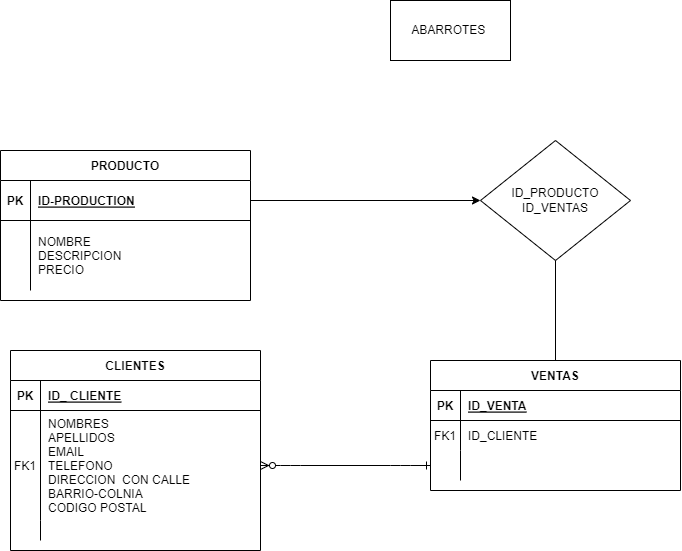

The diagram above was exported from draw.io. Its source (the exported page's mxGraphModel, read from the mxfile embedded in the PNG):
<mxGraphModel dx="1885" dy="1662" grid="1" gridSize="10" guides="1" tooltips="1" connect="1" arrows="1" fold="1" page="1" pageScale="1" pageWidth="850" pageHeight="1100" math="0" shadow="0" extFonts="Permanent Marker^https://fonts.googleapis.com/css?family=Permanent+Marker">
  <root>
    <mxCell id="0" />
    <mxCell id="1" parent="0" />
    <mxCell id="C-vyLk0tnHw3VtMMgP7b-12" value="" style="edgeStyle=entityRelationEdgeStyle;endArrow=ERzeroToMany;startArrow=ERone;endFill=1;startFill=0;exitX=0;exitY=0.5;exitDx=0;exitDy=0;" parent="1" source="C-vyLk0tnHw3VtMMgP7b-9" target="C-vyLk0tnHw3VtMMgP7b-17" edge="1">
      <mxGeometry width="100" height="100" relative="1" as="geometry">
        <mxPoint x="530" y="170" as="sourcePoint" />
        <mxPoint x="590" y="195" as="targetPoint" />
      </mxGeometry>
    </mxCell>
    <mxCell id="C-vyLk0tnHw3VtMMgP7b-2" value="VENTAS" style="shape=table;startSize=30;container=1;collapsible=1;childLayout=tableLayout;fixedRows=1;rowLines=0;fontStyle=1;align=center;resizeLast=1;" parent="1" vertex="1">
      <mxGeometry x="410" y="330" width="250" height="130" as="geometry" />
    </mxCell>
    <mxCell id="C-vyLk0tnHw3VtMMgP7b-3" value="" style="shape=partialRectangle;collapsible=0;dropTarget=0;pointerEvents=0;fillColor=none;points=[[0,0.5],[1,0.5]];portConstraint=eastwest;top=0;left=0;right=0;bottom=1;" parent="C-vyLk0tnHw3VtMMgP7b-2" vertex="1">
      <mxGeometry y="30" width="250" height="30" as="geometry" />
    </mxCell>
    <mxCell id="C-vyLk0tnHw3VtMMgP7b-4" value="PK" style="shape=partialRectangle;overflow=hidden;connectable=0;fillColor=none;top=0;left=0;bottom=0;right=0;fontStyle=1;" parent="C-vyLk0tnHw3VtMMgP7b-3" vertex="1">
      <mxGeometry width="30" height="30" as="geometry">
        <mxRectangle width="30" height="30" as="alternateBounds" />
      </mxGeometry>
    </mxCell>
    <mxCell id="C-vyLk0tnHw3VtMMgP7b-5" value="ID_VENTA" style="shape=partialRectangle;overflow=hidden;connectable=0;fillColor=none;top=0;left=0;bottom=0;right=0;align=left;spacingLeft=6;fontStyle=5;" parent="C-vyLk0tnHw3VtMMgP7b-3" vertex="1">
      <mxGeometry x="30" width="220" height="30" as="geometry">
        <mxRectangle width="220" height="30" as="alternateBounds" />
      </mxGeometry>
    </mxCell>
    <mxCell id="C-vyLk0tnHw3VtMMgP7b-6" value="" style="shape=partialRectangle;collapsible=0;dropTarget=0;pointerEvents=0;fillColor=none;points=[[0,0.5],[1,0.5]];portConstraint=eastwest;top=0;left=0;right=0;bottom=0;" parent="C-vyLk0tnHw3VtMMgP7b-2" vertex="1">
      <mxGeometry y="60" width="250" height="30" as="geometry" />
    </mxCell>
    <mxCell id="C-vyLk0tnHw3VtMMgP7b-7" value="FK1" style="shape=partialRectangle;overflow=hidden;connectable=0;fillColor=none;top=0;left=0;bottom=0;right=0;" parent="C-vyLk0tnHw3VtMMgP7b-6" vertex="1">
      <mxGeometry width="30" height="30" as="geometry">
        <mxRectangle width="30" height="30" as="alternateBounds" />
      </mxGeometry>
    </mxCell>
    <mxCell id="C-vyLk0tnHw3VtMMgP7b-8" value="ID_CLIENTE" style="shape=partialRectangle;overflow=hidden;connectable=0;fillColor=none;top=0;left=0;bottom=0;right=0;align=left;spacingLeft=6;" parent="C-vyLk0tnHw3VtMMgP7b-6" vertex="1">
      <mxGeometry x="30" width="220" height="30" as="geometry">
        <mxRectangle width="220" height="30" as="alternateBounds" />
      </mxGeometry>
    </mxCell>
    <mxCell id="C-vyLk0tnHw3VtMMgP7b-9" value="" style="shape=partialRectangle;collapsible=0;dropTarget=0;pointerEvents=0;fillColor=none;points=[[0,0.5],[1,0.5]];portConstraint=eastwest;top=0;left=0;right=0;bottom=0;" parent="C-vyLk0tnHw3VtMMgP7b-2" vertex="1">
      <mxGeometry y="90" width="250" height="30" as="geometry" />
    </mxCell>
    <mxCell id="C-vyLk0tnHw3VtMMgP7b-10" value="" style="shape=partialRectangle;overflow=hidden;connectable=0;fillColor=none;top=0;left=0;bottom=0;right=0;" parent="C-vyLk0tnHw3VtMMgP7b-9" vertex="1">
      <mxGeometry width="30" height="30" as="geometry">
        <mxRectangle width="30" height="30" as="alternateBounds" />
      </mxGeometry>
    </mxCell>
    <mxCell id="C-vyLk0tnHw3VtMMgP7b-11" value="" style="shape=partialRectangle;overflow=hidden;connectable=0;fillColor=none;top=0;left=0;bottom=0;right=0;align=left;spacingLeft=6;" parent="C-vyLk0tnHw3VtMMgP7b-9" vertex="1">
      <mxGeometry x="30" width="220" height="30" as="geometry">
        <mxRectangle width="220" height="30" as="alternateBounds" />
      </mxGeometry>
    </mxCell>
    <mxCell id="C-vyLk0tnHw3VtMMgP7b-13" value="CLIENTES" style="shape=table;startSize=30;container=1;collapsible=1;childLayout=tableLayout;fixedRows=1;rowLines=0;fontStyle=1;align=center;resizeLast=1;" parent="1" vertex="1">
      <mxGeometry x="-10" y="320" width="250" height="200" as="geometry" />
    </mxCell>
    <mxCell id="C-vyLk0tnHw3VtMMgP7b-14" value="" style="shape=partialRectangle;collapsible=0;dropTarget=0;pointerEvents=0;fillColor=none;points=[[0,0.5],[1,0.5]];portConstraint=eastwest;top=0;left=0;right=0;bottom=1;" parent="C-vyLk0tnHw3VtMMgP7b-13" vertex="1">
      <mxGeometry y="30" width="250" height="30" as="geometry" />
    </mxCell>
    <mxCell id="C-vyLk0tnHw3VtMMgP7b-15" value="PK" style="shape=partialRectangle;overflow=hidden;connectable=0;fillColor=none;top=0;left=0;bottom=0;right=0;fontStyle=1;" parent="C-vyLk0tnHw3VtMMgP7b-14" vertex="1">
      <mxGeometry width="30" height="30" as="geometry">
        <mxRectangle width="30" height="30" as="alternateBounds" />
      </mxGeometry>
    </mxCell>
    <mxCell id="C-vyLk0tnHw3VtMMgP7b-16" value="ID_ CLIENTE" style="shape=partialRectangle;overflow=hidden;connectable=0;fillColor=none;top=0;left=0;bottom=0;right=0;align=left;spacingLeft=6;fontStyle=5;" parent="C-vyLk0tnHw3VtMMgP7b-14" vertex="1">
      <mxGeometry x="30" width="220" height="30" as="geometry">
        <mxRectangle width="220" height="30" as="alternateBounds" />
      </mxGeometry>
    </mxCell>
    <mxCell id="C-vyLk0tnHw3VtMMgP7b-17" value="" style="shape=partialRectangle;collapsible=0;dropTarget=0;pointerEvents=0;fillColor=none;points=[[0,0.5],[1,0.5]];portConstraint=eastwest;top=0;left=0;right=0;bottom=0;" parent="C-vyLk0tnHw3VtMMgP7b-13" vertex="1">
      <mxGeometry y="60" width="250" height="110" as="geometry" />
    </mxCell>
    <mxCell id="C-vyLk0tnHw3VtMMgP7b-18" value="FK1" style="shape=partialRectangle;overflow=hidden;connectable=0;fillColor=none;top=0;left=0;bottom=0;right=0;" parent="C-vyLk0tnHw3VtMMgP7b-17" vertex="1">
      <mxGeometry width="30" height="110" as="geometry">
        <mxRectangle width="30" height="110" as="alternateBounds" />
      </mxGeometry>
    </mxCell>
    <mxCell id="C-vyLk0tnHw3VtMMgP7b-19" value="NOMBRES&#10;APELLIDOS&#10;EMAIL&#10;TELEFONO&#10;DIRECCION  CON CALLE&#10;BARRIO-COLNIA&#10;CODIGO POSTAL" style="shape=partialRectangle;overflow=hidden;connectable=0;fillColor=none;top=0;left=0;bottom=0;right=0;align=left;spacingLeft=6;" parent="C-vyLk0tnHw3VtMMgP7b-17" vertex="1">
      <mxGeometry x="30" width="220" height="110" as="geometry">
        <mxRectangle width="220" height="110" as="alternateBounds" />
      </mxGeometry>
    </mxCell>
    <mxCell id="C-vyLk0tnHw3VtMMgP7b-20" value="" style="shape=partialRectangle;collapsible=0;dropTarget=0;pointerEvents=0;fillColor=none;points=[[0,0.5],[1,0.5]];portConstraint=eastwest;top=0;left=0;right=0;bottom=0;" parent="C-vyLk0tnHw3VtMMgP7b-13" vertex="1">
      <mxGeometry y="170" width="250" height="20" as="geometry" />
    </mxCell>
    <mxCell id="C-vyLk0tnHw3VtMMgP7b-21" value="" style="shape=partialRectangle;overflow=hidden;connectable=0;fillColor=none;top=0;left=0;bottom=0;right=0;" parent="C-vyLk0tnHw3VtMMgP7b-20" vertex="1">
      <mxGeometry width="30" height="20" as="geometry">
        <mxRectangle width="30" height="20" as="alternateBounds" />
      </mxGeometry>
    </mxCell>
    <mxCell id="C-vyLk0tnHw3VtMMgP7b-22" value="" style="shape=partialRectangle;overflow=hidden;connectable=0;fillColor=none;top=0;left=0;bottom=0;right=0;align=left;spacingLeft=6;" parent="C-vyLk0tnHw3VtMMgP7b-20" vertex="1">
      <mxGeometry x="30" width="220" height="20" as="geometry">
        <mxRectangle width="220" height="20" as="alternateBounds" />
      </mxGeometry>
    </mxCell>
    <mxCell id="C-vyLk0tnHw3VtMMgP7b-23" value="PRODUCTO" style="shape=table;startSize=30;container=1;collapsible=1;childLayout=tableLayout;fixedRows=1;rowLines=0;fontStyle=1;align=center;resizeLast=1;" parent="1" vertex="1">
      <mxGeometry x="-20" y="120" width="250" height="150" as="geometry" />
    </mxCell>
    <mxCell id="C-vyLk0tnHw3VtMMgP7b-24" value="" style="shape=partialRectangle;collapsible=0;dropTarget=0;pointerEvents=0;fillColor=none;points=[[0,0.5],[1,0.5]];portConstraint=eastwest;top=0;left=0;right=0;bottom=1;" parent="C-vyLk0tnHw3VtMMgP7b-23" vertex="1">
      <mxGeometry y="30" width="250" height="40" as="geometry" />
    </mxCell>
    <mxCell id="C-vyLk0tnHw3VtMMgP7b-25" value="PK" style="shape=partialRectangle;overflow=hidden;connectable=0;fillColor=none;top=0;left=0;bottom=0;right=0;fontStyle=1;" parent="C-vyLk0tnHw3VtMMgP7b-24" vertex="1">
      <mxGeometry width="30" height="40" as="geometry">
        <mxRectangle width="30" height="40" as="alternateBounds" />
      </mxGeometry>
    </mxCell>
    <mxCell id="C-vyLk0tnHw3VtMMgP7b-26" value="ID-PRODUCTION" style="shape=partialRectangle;overflow=hidden;connectable=0;fillColor=none;top=0;left=0;bottom=0;right=0;align=left;spacingLeft=6;fontStyle=5;" parent="C-vyLk0tnHw3VtMMgP7b-24" vertex="1">
      <mxGeometry x="30" width="220" height="40" as="geometry">
        <mxRectangle width="220" height="40" as="alternateBounds" />
      </mxGeometry>
    </mxCell>
    <mxCell id="C-vyLk0tnHw3VtMMgP7b-27" value="" style="shape=partialRectangle;collapsible=0;dropTarget=0;pointerEvents=0;fillColor=none;points=[[0,0.5],[1,0.5]];portConstraint=eastwest;top=0;left=0;right=0;bottom=0;" parent="C-vyLk0tnHw3VtMMgP7b-23" vertex="1">
      <mxGeometry y="70" width="250" height="70" as="geometry" />
    </mxCell>
    <mxCell id="C-vyLk0tnHw3VtMMgP7b-28" value="" style="shape=partialRectangle;overflow=hidden;connectable=0;fillColor=none;top=0;left=0;bottom=0;right=0;" parent="C-vyLk0tnHw3VtMMgP7b-27" vertex="1">
      <mxGeometry width="30" height="70" as="geometry">
        <mxRectangle width="30" height="70" as="alternateBounds" />
      </mxGeometry>
    </mxCell>
    <mxCell id="C-vyLk0tnHw3VtMMgP7b-29" value="NOMBRE &#10;DESCRIPCION&#10;PRECIO" style="shape=partialRectangle;overflow=hidden;connectable=0;fillColor=none;top=0;left=0;bottom=0;right=0;align=left;spacingLeft=6;" parent="C-vyLk0tnHw3VtMMgP7b-27" vertex="1">
      <mxGeometry x="30" width="220" height="70" as="geometry">
        <mxRectangle width="220" height="70" as="alternateBounds" />
      </mxGeometry>
    </mxCell>
    <mxCell id="e6pYeXyPPFFmjTX7_K2y-1" value="ABARROTES&amp;nbsp;" style="rounded=0;whiteSpace=wrap;html=1;" parent="1" vertex="1">
      <mxGeometry x="370" y="-30" width="120" height="60" as="geometry" />
    </mxCell>
    <mxCell id="e6pYeXyPPFFmjTX7_K2y-2" value="ID_PRODUCTO&lt;br&gt;ID_VENTAS" style="rhombus;whiteSpace=wrap;html=1;" parent="1" vertex="1">
      <mxGeometry x="460" y="110" width="150" height="120" as="geometry" />
    </mxCell>
    <mxCell id="e6pYeXyPPFFmjTX7_K2y-5" style="edgeStyle=orthogonalEdgeStyle;rounded=0;orthogonalLoop=1;jettySize=auto;html=1;exitX=1;exitY=0.5;exitDx=0;exitDy=0;entryX=0;entryY=0.5;entryDx=0;entryDy=0;" parent="1" source="C-vyLk0tnHw3VtMMgP7b-24" target="e6pYeXyPPFFmjTX7_K2y-2" edge="1">
      <mxGeometry relative="1" as="geometry" />
    </mxCell>
    <mxCell id="RpWiefnP4pK3DPIN5ICe-1" value="" style="endArrow=none;html=1;rounded=0;entryX=0.5;entryY=1;entryDx=0;entryDy=0;exitX=0.5;exitY=0;exitDx=0;exitDy=0;" edge="1" parent="1" source="C-vyLk0tnHw3VtMMgP7b-2" target="e6pYeXyPPFFmjTX7_K2y-2">
      <mxGeometry width="50" height="50" relative="1" as="geometry">
        <mxPoint x="340" y="350" as="sourcePoint" />
        <mxPoint x="390" y="300" as="targetPoint" />
      </mxGeometry>
    </mxCell>
  </root>
</mxGraphModel>